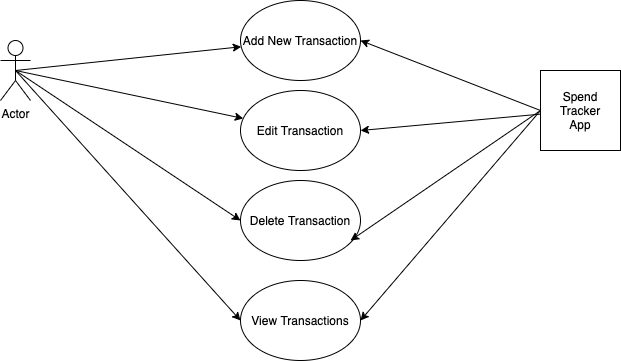

The diagram above was exported from draw.io. Its source (the exported page's mxGraphModel, read from the mxfile embedded in the PNG):
<mxGraphModel dx="946" dy="625" grid="1" gridSize="10" guides="1" tooltips="1" connect="1" arrows="1" fold="1" page="1" pageScale="1" pageWidth="827" pageHeight="1169" math="0" shadow="0">
  <root>
    <mxCell id="0" />
    <mxCell id="1" parent="0" />
    <mxCell id="8exz1GWiMqbK6Dte16mt-15" style="rounded=0;orthogonalLoop=1;jettySize=auto;html=1;exitX=0.5;exitY=0.5;exitDx=0;exitDy=0;exitPerimeter=0;" edge="1" parent="1" source="8exz1GWiMqbK6Dte16mt-1" target="8exz1GWiMqbK6Dte16mt-6">
      <mxGeometry relative="1" as="geometry">
        <mxPoint x="50" y="80" as="sourcePoint" />
      </mxGeometry>
    </mxCell>
    <mxCell id="8exz1GWiMqbK6Dte16mt-1" value="Actor" style="shape=umlActor;verticalLabelPosition=bottom;verticalAlign=top;html=1;outlineConnect=0;" vertex="1" parent="1">
      <mxGeometry x="20" y="50" width="30" height="60" as="geometry" />
    </mxCell>
    <mxCell id="8exz1GWiMqbK6Dte16mt-4" value="Delete Transaction" style="ellipse;whiteSpace=wrap;html=1;" vertex="1" parent="1">
      <mxGeometry x="260" y="190" width="120" height="80" as="geometry" />
    </mxCell>
    <mxCell id="8exz1GWiMqbK6Dte16mt-5" value="Edit Transaction" style="ellipse;whiteSpace=wrap;html=1;" vertex="1" parent="1">
      <mxGeometry x="260" y="100" width="120" height="80" as="geometry" />
    </mxCell>
    <mxCell id="8exz1GWiMqbK6Dte16mt-6" value="Add New Transaction" style="ellipse;whiteSpace=wrap;html=1;" vertex="1" parent="1">
      <mxGeometry x="260" y="10" width="120" height="80" as="geometry" />
    </mxCell>
    <mxCell id="8exz1GWiMqbK6Dte16mt-7" value="Spend Tracker&lt;br&gt;App" style="whiteSpace=wrap;html=1;aspect=fixed;" vertex="1" parent="1">
      <mxGeometry x="560" y="80" width="80" height="80" as="geometry" />
    </mxCell>
    <mxCell id="8exz1GWiMqbK6Dte16mt-20" value="" style="endArrow=classic;html=1;entryX=0;entryY=0.5;entryDx=0;entryDy=0;exitX=0.5;exitY=0.5;exitDx=0;exitDy=0;exitPerimeter=0;" edge="1" parent="1" source="8exz1GWiMqbK6Dte16mt-1" target="8exz1GWiMqbK6Dte16mt-4">
      <mxGeometry width="50" height="50" relative="1" as="geometry">
        <mxPoint x="50" y="80" as="sourcePoint" />
        <mxPoint x="460" y="70" as="targetPoint" />
      </mxGeometry>
    </mxCell>
    <mxCell id="8exz1GWiMqbK6Dte16mt-21" value="View Transactions" style="ellipse;whiteSpace=wrap;html=1;" vertex="1" parent="1">
      <mxGeometry x="260" y="290" width="120" height="80" as="geometry" />
    </mxCell>
    <mxCell id="8exz1GWiMqbK6Dte16mt-22" value="" style="endArrow=classic;html=1;entryX=0;entryY=0.5;entryDx=0;entryDy=0;exitX=0.5;exitY=0.5;exitDx=0;exitDy=0;exitPerimeter=0;" edge="1" parent="1" source="8exz1GWiMqbK6Dte16mt-1" target="8exz1GWiMqbK6Dte16mt-21">
      <mxGeometry width="50" height="50" relative="1" as="geometry">
        <mxPoint x="50" y="80" as="sourcePoint" />
        <mxPoint x="460" y="70" as="targetPoint" />
      </mxGeometry>
    </mxCell>
    <mxCell id="8exz1GWiMqbK6Dte16mt-23" value="" style="endArrow=classic;html=1;exitX=0.5;exitY=0.5;exitDx=0;exitDy=0;exitPerimeter=0;" edge="1" parent="1" source="8exz1GWiMqbK6Dte16mt-1" target="8exz1GWiMqbK6Dte16mt-5">
      <mxGeometry width="50" height="50" relative="1" as="geometry">
        <mxPoint x="410" y="120" as="sourcePoint" />
        <mxPoint x="460" y="70" as="targetPoint" />
      </mxGeometry>
    </mxCell>
    <mxCell id="8exz1GWiMqbK6Dte16mt-24" value="" style="endArrow=classic;html=1;exitX=0;exitY=0.5;exitDx=0;exitDy=0;entryX=1;entryY=0.5;entryDx=0;entryDy=0;" edge="1" parent="1" source="8exz1GWiMqbK6Dte16mt-7" target="8exz1GWiMqbK6Dte16mt-6">
      <mxGeometry width="50" height="50" relative="1" as="geometry">
        <mxPoint x="410" y="120" as="sourcePoint" />
        <mxPoint x="460" y="70" as="targetPoint" />
      </mxGeometry>
    </mxCell>
    <mxCell id="8exz1GWiMqbK6Dte16mt-25" value="" style="endArrow=classic;html=1;entryX=1;entryY=0.5;entryDx=0;entryDy=0;" edge="1" parent="1" source="8exz1GWiMqbK6Dte16mt-7" target="8exz1GWiMqbK6Dte16mt-5">
      <mxGeometry width="50" height="50" relative="1" as="geometry">
        <mxPoint x="490" y="160" as="sourcePoint" />
        <mxPoint x="460" y="70" as="targetPoint" />
      </mxGeometry>
    </mxCell>
    <mxCell id="8exz1GWiMqbK6Dte16mt-26" value="" style="endArrow=classic;html=1;exitX=0;exitY=0.5;exitDx=0;exitDy=0;entryX=0.917;entryY=0.75;entryDx=0;entryDy=0;entryPerimeter=0;" edge="1" parent="1" source="8exz1GWiMqbK6Dte16mt-7" target="8exz1GWiMqbK6Dte16mt-4">
      <mxGeometry width="50" height="50" relative="1" as="geometry">
        <mxPoint x="410" y="120" as="sourcePoint" />
        <mxPoint x="460" y="70" as="targetPoint" />
      </mxGeometry>
    </mxCell>
    <mxCell id="8exz1GWiMqbK6Dte16mt-27" value="" style="endArrow=classic;html=1;entryX=1;entryY=0.5;entryDx=0;entryDy=0;exitX=0;exitY=0.5;exitDx=0;exitDy=0;" edge="1" parent="1" source="8exz1GWiMqbK6Dte16mt-7" target="8exz1GWiMqbK6Dte16mt-21">
      <mxGeometry width="50" height="50" relative="1" as="geometry">
        <mxPoint x="410" y="120" as="sourcePoint" />
        <mxPoint x="460" y="70" as="targetPoint" />
      </mxGeometry>
    </mxCell>
  </root>
</mxGraphModel>